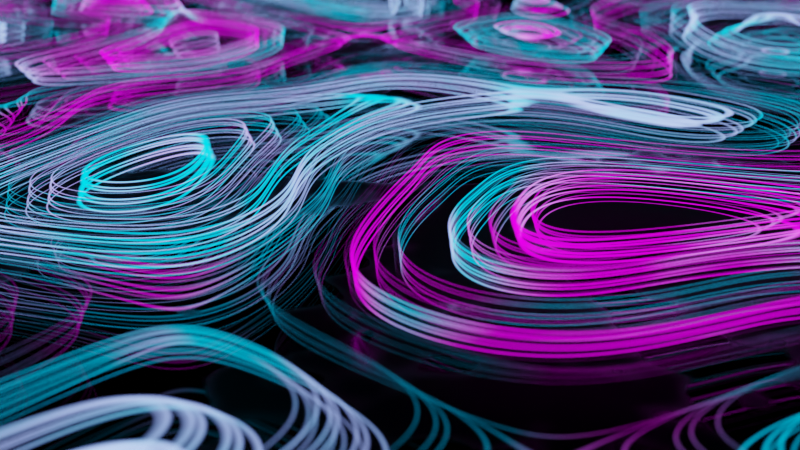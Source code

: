 # Source: abstract.blend  (saved by Blender 3.0.42; exported with 4.5.12 LTS)
import bpy
from mathutils import Matrix  # noqa: F401  (used for matrix-valued properties, if any)

bpy.ops.wm.read_factory_settings(use_empty=True)
scene = bpy.context.scene
scene.name = 'Scene'

# ---- collections
col_collection = bpy.data.collections.new('Collection'); scene.collection.children.link(col_collection)

# ---- materials (node trees are filled in below, after node groups)
mat_material_001 = bpy.data.materials.new('Material.001')
mat_material_002 = bpy.data.materials.new('Material.002')

# ---- material node trees
mat_material_001.use_nodes = True; mat_material_001.node_tree.nodes.clear()
mat_material_002.use_nodes = True; mat_material_002.node_tree.nodes.clear()
_N = mat_material_002.node_tree.nodes; _L = mat_material_002.node_tree.links
n0 = _N.new('ShaderNodeBsdfPrincipled'); n0.name = 'Principled BSDF'; n0.location = (10, 300)
n0.distribution = 'GGX'
n0.subsurface_method = 'RANDOM_WALK_SKIN'
n0.inputs[0].default_value = (0.01622, 0.01622, 0.01622, 1.0)
n0.inputs[1].default_value = 1.0
n0.inputs[3].default_value = 1.45
n0.inputs[11].default_value = 1.362
n0.inputs[13].default_value = 0.0
n0.inputs[27].default_value = (0.0, 0.0, 0.0, 1.0)
n0.inputs[28].default_value = 1.0
n1 = _N.new('ShaderNodeOutputMaterial'); n1.name = 'Material Output'; n1.location = (300, 300)
n2 = _N.new('ShaderNodeValToRGB'); n2.name = 'ColorRamp'; n2.location = (-343, 242)
while len(n2.color_ramp.elements) > 1: n2.color_ramp.elements.remove(n2.color_ramp.elements[-1])
n2.color_ramp.elements[0].position = 0.0; n2.color_ramp.elements[0].color = (0.0, 0.0, 0.0, 1.0)
_e = n2.color_ramp.elements.new(1.0); _e.color = (1.0, 1.0, 1.0, 1.0)
n3 = _N.new('ShaderNodeTexNoise'); n3.name = 'Musgrave Texture'; n3.location = (-550, 188)
n3.width = 150
n3.normalize = False
n3.inputs[2].default_value = 1.9
n3.inputs[3].default_value = 14.0
n3.inputs[4].default_value = 1.0
n3.inputs[5].default_value = 1.3
n4 = _N.new('ShaderNodeTexCoord'); n4.name = 'Texture Coordinate'; n4.location = (-1050, 202)
n5 = _N.new('ShaderNodeMapping'); n5.name = 'Mapping'; n5.location = (-840, 219)
n5.width = 240
_L.new(n0.outputs[0], n1.inputs[0])
_L.new(n2.outputs[0], n0.inputs[2])
_L.new(n3.outputs[0], n2.inputs[0])
_L.new(n5.outputs[0], n3.inputs[0])
_L.new(n4.outputs[3], n5.inputs[0])
n1.is_active_output = True

# ---- world
world_world = bpy.data.worlds.new('World'); scene.world = world_world
world_world.use_nodes = True; world_world.node_tree.nodes.clear()
_N = world_world.node_tree.nodes; _L = world_world.node_tree.links
n0 = _N.new('ShaderNodeOutputWorld'); n0.name = 'World Output'; n0.location = (300, 300)
n1 = _N.new('ShaderNodeBackground'); n1.name = 'Background'; n1.location = (10, 300)
n1.inputs[0].default_value = (0.05088, 0.05088, 0.05088, 1.0)
_L.new(n1.outputs[0], n0.inputs[0])
n0.is_active_output = True
world_world.color = (0.05088, 0.05088, 0.05088)
world_world.use_sun_shadow = False
world_world.sun_shadow_jitter_overblur = 0.0

# ---- cameras
cam_camera = bpy.data.cameras.new('Camera')
cam_camera.clip_end = 100.0
cam_camera.ortho_scale = 7.314
cam_camera.dof.use_dof = True
cam_camera.dof.aperture_fstop = 1.8

# ---- lights
light_light = bpy.data.lights.new('Light', 'POINT')
light_light.transmission_factor = 0.0
light_light.energy = 1000.0
light_light.shadow_soft_size = 0.1
light_light.shadow_maximum_resolution = 0.006
light_light.use_absolute_resolution = True

# ---- meshes
me_plane = bpy.data.meshes.new('Plane')
me_plane.from_pydata([(-1.0, -1.0, 0.0), (1.0, -1.0, 0.0), (-1.0, 1.0, 0.0), (1.0, 1.0, 0.0)], [], [(0, 1, 3, 2)])
_uv = me_plane.uv_layers.new(name='UVMap')
_uv.uv.foreach_set('vector', [0.0, 0.0, 1.0, 0.0, 1.0, 1.0, 0.0, 1.0])
me_plane.materials.append(mat_material_001)
me_plane.use_remesh_fix_poles = True
me_plane.use_remesh_preserve_attributes = False
me_plane.update()
me_plane_001 = bpy.data.meshes.new('Plane.001')
me_plane_001.from_pydata([(-1.0, -1.0, 0.0), (1.0, -1.0, 0.0), (-1.0, 1.0, 0.0), (1.0, 1.0, 0.0)], [], [(0, 1, 3, 2)])
_uv = me_plane_001.uv_layers.new(name='UVMap')
_uv.uv.foreach_set('vector', [0.0, 0.0, 1.0, 0.0, 1.0, 1.0, 0.0, 1.0])
me_plane_001.materials.append(mat_material_002)
me_plane_001.use_remesh_fix_poles = True
me_plane_001.use_remesh_preserve_attributes = False
me_plane_001.update()

# ---- objects
ob_light = bpy.data.objects.new('Light', light_light)
ob_camera = bpy.data.objects.new('Camera', cam_camera)
ob_plane = bpy.data.objects.new('Plane', me_plane)
ob_plane_001 = bpy.data.objects.new('Plane.001', me_plane_001)
ob_empty = bpy.data.objects.new('Empty', None)
ob_empty_001 = bpy.data.objects.new('Empty.001', None)
ob_empty_002 = bpy.data.objects.new('Empty.002', None)
_N = mat_material_001.node_tree.nodes; _L = mat_material_001.node_tree.links
n0 = _N.new('ShaderNodeMixShader'); n0.name = 'Mix Shader'; n0.location = (85, 300)
n1 = _N.new('ShaderNodeEmission'); n1.name = 'Emission'; n1.location = (-135, 201)
n1.inputs[1].default_value = 3.0
n2 = _N.new('ShaderNodeMath'); n2.name = 'Math'; n2.location = (-542, 537)
n2.operation = 'MULTIPLY'
n3 = _N.new('ShaderNodeTexNoise'); n3.name = 'Musgrave Texture'; n3.location = (-1040, 518)
n3.width = 150
n3.normalize = False
n3.inputs[2].default_value = 0.7
n3.inputs[3].default_value = 14.0
n3.inputs[4].default_value = 0.01031
n4 = _N.new('ShaderNodeTexCoord'); n4.name = 'Texture Coordinate'; n4.location = (-1540, 532)
n4.object = ob_empty
n5 = _N.new('ShaderNodeMapping'); n5.name = 'Mapping'; n5.location = (-1330, 549)
n5.width = 240
n6 = _N.new('ShaderNodeTexVoronoi'); n6.name = 'Voronoi Texture'; n6.location = (-779, 522)
n6.inputs[2].default_value = -46.6
n7 = _N.new('ShaderNodeTexNoise'); n7.name = 'Musgrave Texture.001'; n7.location = (-1057, 79)
n7.width = 150
n7.normalize = False
n7.inputs[2].default_value = 0.7
n7.inputs[3].default_value = 14.0
n7.inputs[4].default_value = 0.25
n8 = _N.new('ShaderNodeTexCoord'); n8.name = 'Texture Coordinate.001'; n8.location = (-1557, 93)
n8.object = ob_empty
n9 = _N.new('ShaderNodeMapping'); n9.name = 'Mapping.001'; n9.location = (-1347, 110)
n9.width = 240
n10 = _N.new('ShaderNodeTexVoronoi'); n10.name = 'Voronoi Texture.001'; n10.location = (-797, 84)
n10.inputs[2].default_value = 2.0
n11 = _N.new('ShaderNodeValToRGB'); n11.name = 'ColorRamp'; n11.location = (-308, 574)
while len(n11.color_ramp.elements) > 1: n11.color_ramp.elements.remove(n11.color_ramp.elements[-1])
n11.color_ramp.elements[0].position = 0.5409; n11.color_ramp.elements[0].color = (0.0, 0.0, 0.0, 1.0)
_e = n11.color_ramp.elements.new(1.0); _e.color = (1.0, 1.0, 1.0, 1.0)
n12 = _N.new('ShaderNodeMath'); n12.name = 'Math.001'; n12.location = (-559, 98)
n12.operation = 'MULTIPLY'
n13 = _N.new('ShaderNodeValToRGB'); n13.name = 'ColorRamp.001'; n13.location = (-332, 87)
while len(n13.color_ramp.elements) > 1: n13.color_ramp.elements.remove(n13.color_ramp.elements[-1])
n13.color_ramp.elements[0].position = 0.1591; n13.color_ramp.elements[0].color = (0.8964, 0.0, 1.0, 1.0)
_e = n13.color_ramp.elements.new(0.3682); _e.color = (0.0, 0.5748, 1.0, 1.0)
n14 = _N.new('ShaderNodeBsdfTransparent'); n14.name = 'Transparent BSDF'; n14.location = (-138, 317)
n15 = _N.new('ShaderNodeOutputMaterial'); n15.name = 'Material Output'; n15.location = (300, 300)
_L.new(n14.outputs[0], n0.inputs[1])
_L.new(n1.outputs[0], n0.inputs[2])
_L.new(n11.outputs[0], n0.inputs[0])
_L.new(n2.outputs[0], n11.inputs[0])
_L.new(n6.outputs[0], n2.inputs[0])
_L.new(n6.outputs[0], n2.inputs[1])
_L.new(n3.outputs[0], n6.inputs[0])
_L.new(n5.outputs[0], n3.inputs[0])
_L.new(n4.outputs[3], n5.inputs[0])
_L.new(n10.outputs[0], n12.inputs[0])
_L.new(n10.outputs[0], n12.inputs[1])
_L.new(n7.outputs[0], n10.inputs[0])
_L.new(n9.outputs[0], n7.inputs[0])
_L.new(n8.outputs[3], n9.inputs[0])
_L.new(n12.outputs[0], n13.inputs[0])
_L.new(n13.outputs[0], n1.inputs[0])
_L.new(n0.outputs[0], n15.inputs[0])
n15.is_active_output = True

# ---- transforms, parenting, visibility, modifiers, constraints
ob_light.location = (4.076, 1.005, 5.904)
ob_light.rotation_euler = (0.6503, 0.05522, 1.866)
ob_light.lock_rotations_4d = False
ob_light.empty_display_type = 'ARROWS'
ob_light.color = (0.0, 0.0, 0.0, 0.0)
ob_light.lineart.crease_threshold = 0.0
ob_camera.location = (-2.068, -2.681, 1.044)
ob_camera.rotation_euler = (1.235, 3.024e-06, 5.681)
ob_camera.lock_rotations_4d = False
ob_camera.empty_display_type = 'ARROWS'
ob_camera.color = (0.0, 0.0, 0.0, 0.0)
ob_camera.display_type = 'WIRE'
ob_camera.lineart.crease_threshold = 0.0
ob_plane.location = (0.0, 0.0, 0.055)
ob_plane.scale = (8.0, 8.0, 8.0)
_m = ob_plane.modifiers.new('Array', 'ARRAY')
_m.count = 6
_m.use_relative_offset = False
_m.use_object_offset = True
_m.offset_object = ob_empty_001
ob_plane_001.location = (0.0, 0.0, 0.0)
ob_plane_001.scale = (8.0, 8.0, 8.0)
ob_empty.location = (0.0, 0.0, 1.468)
ob_empty.rotation_euler = (0.0, 0.1848, 0.0)
ob_empty_001.location = (0.0, 0.0, 0.138)
ob_empty_001.scale = (8.0, -8.316, -5.836)
ob_empty_002.location = (0.0144, -0.4692, 7.451e-09)
cam_camera.dof.focus_object = ob_empty_002

# ---- collection membership
col_collection.objects.link(ob_light)
col_collection.objects.link(ob_camera)
col_collection.objects.link(ob_plane)
col_collection.objects.link(ob_plane_001)
col_collection.objects.link(ob_empty)
col_collection.objects.link(ob_empty_001)
col_collection.objects.link(ob_empty_002)

# ---- scene / render settings (as saved in the file)
scene.camera = ob_camera
scene.frame_start = 1; scene.frame_end = 240; scene.frame_set(64)
scene.render.engine = 'CYCLES'
scene.render.image_settings.file_format = 'FFMPEG'
scene.render.image_settings.color_mode = 'RGB'
scene.cycles.samples = 1024
scene.cycles.sampling_pattern = 'TABULATED_SOBOL'
scene.cycles.use_light_tree = False
scene.eevee.taa_samples = 32
scene.eevee.use_gtao = True
scene.view_settings.view_transform = 'Filmic'
bpy.context.view_layer.update()

